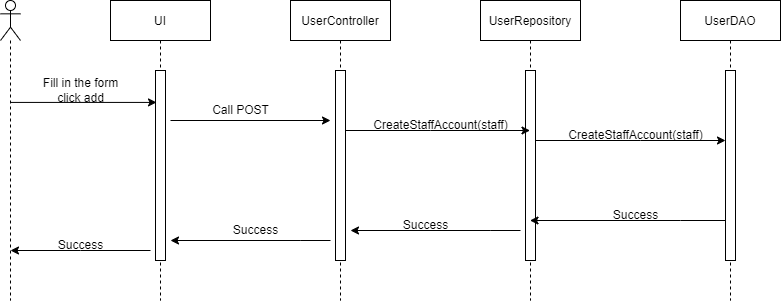

The diagram above was exported from draw.io. Its source (the exported page's mxGraphModel, read from the mxfile embedded in the PNG):
<mxGraphModel dx="881" dy="826" grid="1" gridSize="10" guides="1" tooltips="1" connect="1" arrows="1" fold="1" page="1" pageScale="1" pageWidth="1100" pageHeight="850" math="0" shadow="0">
  <root>
    <mxCell id="0" />
    <mxCell id="1" parent="0" />
    <mxCell id="Y4NJgJC4DHR34ib-AyW6-2" value="UserDAO" style="shape=umlLifeline;perimeter=lifelinePerimeter;container=1;collapsible=0;recursiveResize=0;rounded=0;shadow=0;strokeWidth=1;" parent="1" vertex="1">
      <mxGeometry x="850" y="210" width="100" height="300" as="geometry" />
    </mxCell>
    <mxCell id="Y4NJgJC4DHR34ib-AyW6-3" value="" style="points=[];perimeter=orthogonalPerimeter;rounded=0;shadow=0;strokeWidth=1;" parent="Y4NJgJC4DHR34ib-AyW6-2" vertex="1">
      <mxGeometry x="45" y="70" width="10" height="190" as="geometry" />
    </mxCell>
    <mxCell id="Y4NJgJC4DHR34ib-AyW6-4" value="UserRepository" style="shape=umlLifeline;perimeter=lifelinePerimeter;container=1;collapsible=0;recursiveResize=0;rounded=0;shadow=0;strokeWidth=1;" parent="1" vertex="1">
      <mxGeometry x="650" y="210" width="100" height="300" as="geometry" />
    </mxCell>
    <mxCell id="Y4NJgJC4DHR34ib-AyW6-5" value="" style="points=[];perimeter=orthogonalPerimeter;rounded=0;shadow=0;strokeWidth=1;" parent="Y4NJgJC4DHR34ib-AyW6-4" vertex="1">
      <mxGeometry x="45" y="70" width="10" height="190" as="geometry" />
    </mxCell>
    <mxCell id="Y4NJgJC4DHR34ib-AyW6-6" value="UserController" style="shape=umlLifeline;perimeter=lifelinePerimeter;container=1;collapsible=0;recursiveResize=0;rounded=0;shadow=0;strokeWidth=1;" parent="1" vertex="1">
      <mxGeometry x="460" y="210" width="100" height="300" as="geometry" />
    </mxCell>
    <mxCell id="Y4NJgJC4DHR34ib-AyW6-7" value="" style="points=[];perimeter=orthogonalPerimeter;rounded=0;shadow=0;strokeWidth=1;" parent="Y4NJgJC4DHR34ib-AyW6-6" vertex="1">
      <mxGeometry x="45" y="70" width="10" height="190" as="geometry" />
    </mxCell>
    <mxCell id="Y4NJgJC4DHR34ib-AyW6-8" value="UI" style="shape=umlLifeline;perimeter=lifelinePerimeter;container=1;collapsible=0;recursiveResize=0;rounded=0;shadow=0;strokeWidth=1;" parent="1" vertex="1">
      <mxGeometry x="280" y="210" width="100" height="300" as="geometry" />
    </mxCell>
    <mxCell id="Y4NJgJC4DHR34ib-AyW6-9" value="" style="points=[];perimeter=orthogonalPerimeter;rounded=0;shadow=0;strokeWidth=1;" parent="Y4NJgJC4DHR34ib-AyW6-8" vertex="1">
      <mxGeometry x="45" y="70" width="10" height="190" as="geometry" />
    </mxCell>
    <mxCell id="Y4NJgJC4DHR34ib-AyW6-10" value="" style="shape=umlLifeline;participant=umlActor;perimeter=lifelinePerimeter;whiteSpace=wrap;html=1;container=1;collapsible=0;recursiveResize=0;verticalAlign=top;spacingTop=36;outlineConnect=0;" parent="1" vertex="1">
      <mxGeometry x="170" y="210" width="20" height="300" as="geometry" />
    </mxCell>
    <mxCell id="Y4NJgJC4DHR34ib-AyW6-11" style="edgeStyle=orthogonalEdgeStyle;rounded=0;orthogonalLoop=1;jettySize=auto;html=1;" parent="1" source="Y4NJgJC4DHR34ib-AyW6-7" target="Y4NJgJC4DHR34ib-AyW6-4" edge="1">
      <mxGeometry relative="1" as="geometry">
        <Array as="points">
          <mxPoint x="600" y="340" />
          <mxPoint x="600" y="340" />
        </Array>
      </mxGeometry>
    </mxCell>
    <mxCell id="Y4NJgJC4DHR34ib-AyW6-12" style="edgeStyle=orthogonalEdgeStyle;rounded=0;orthogonalLoop=1;jettySize=auto;html=1;" parent="1" source="Y4NJgJC4DHR34ib-AyW6-5" target="Y4NJgJC4DHR34ib-AyW6-3" edge="1">
      <mxGeometry relative="1" as="geometry">
        <Array as="points">
          <mxPoint x="810" y="350" />
          <mxPoint x="810" y="350" />
        </Array>
      </mxGeometry>
    </mxCell>
    <mxCell id="Y4NJgJC4DHR34ib-AyW6-13" style="edgeStyle=orthogonalEdgeStyle;rounded=0;orthogonalLoop=1;jettySize=auto;html=1;" parent="1" source="Y4NJgJC4DHR34ib-AyW6-3" target="Y4NJgJC4DHR34ib-AyW6-4" edge="1">
      <mxGeometry relative="1" as="geometry">
        <Array as="points">
          <mxPoint x="850" y="430" />
          <mxPoint x="850" y="430" />
        </Array>
      </mxGeometry>
    </mxCell>
    <mxCell id="Y4NJgJC4DHR34ib-AyW6-14" value="" style="endArrow=classic;html=1;rounded=0;" parent="1" edge="1">
      <mxGeometry width="50" height="50" relative="1" as="geometry">
        <mxPoint x="340" y="330" as="sourcePoint" />
        <mxPoint x="500" y="330" as="targetPoint" />
      </mxGeometry>
    </mxCell>
    <mxCell id="Y4NJgJC4DHR34ib-AyW6-15" value="" style="endArrow=classic;html=1;rounded=0;entryX=0.1;entryY=0.168;entryDx=0;entryDy=0;entryPerimeter=0;" parent="1" source="Y4NJgJC4DHR34ib-AyW6-10" target="Y4NJgJC4DHR34ib-AyW6-9" edge="1">
      <mxGeometry width="50" height="50" relative="1" as="geometry">
        <mxPoint x="620" y="360" as="sourcePoint" />
        <mxPoint x="320" y="310" as="targetPoint" />
      </mxGeometry>
    </mxCell>
    <mxCell id="Y4NJgJC4DHR34ib-AyW6-16" style="edgeStyle=orthogonalEdgeStyle;rounded=0;orthogonalLoop=1;jettySize=auto;html=1;" parent="1" edge="1">
      <mxGeometry relative="1" as="geometry">
        <mxPoint x="690" y="440" as="sourcePoint" />
        <mxPoint x="520" y="440" as="targetPoint" />
        <Array as="points">
          <mxPoint x="660.33" y="440" />
          <mxPoint x="660.33" y="440" />
        </Array>
      </mxGeometry>
    </mxCell>
    <mxCell id="Y4NJgJC4DHR34ib-AyW6-17" style="edgeStyle=orthogonalEdgeStyle;rounded=0;orthogonalLoop=1;jettySize=auto;html=1;" parent="1" edge="1">
      <mxGeometry relative="1" as="geometry">
        <mxPoint x="500" y="450" as="sourcePoint" />
        <mxPoint x="340" y="450" as="targetPoint" />
        <Array as="points">
          <mxPoint x="470.33" y="450" />
          <mxPoint x="470.33" y="450" />
        </Array>
      </mxGeometry>
    </mxCell>
    <mxCell id="Y4NJgJC4DHR34ib-AyW6-18" style="edgeStyle=orthogonalEdgeStyle;rounded=0;orthogonalLoop=1;jettySize=auto;html=1;" parent="1" edge="1">
      <mxGeometry relative="1" as="geometry">
        <mxPoint x="320" y="460" as="sourcePoint" />
        <mxPoint x="179.9966666666669" y="460" as="targetPoint" />
        <Array as="points">
          <mxPoint x="250" y="460" />
          <mxPoint x="250" y="460" />
        </Array>
      </mxGeometry>
    </mxCell>
    <mxCell id="Y4NJgJC4DHR34ib-AyW6-19" value="Fill in the form&lt;br&gt;click add" style="text;html=1;align=center;verticalAlign=middle;resizable=0;points=[];autosize=1;strokeColor=none;fillColor=none;" parent="1" vertex="1">
      <mxGeometry x="200" y="280" width="100" height="40" as="geometry" />
    </mxCell>
    <mxCell id="Y4NJgJC4DHR34ib-AyW6-20" value="Success" style="text;html=1;align=center;verticalAlign=middle;resizable=0;points=[];autosize=1;strokeColor=none;fillColor=none;" parent="1" vertex="1">
      <mxGeometry x="215" y="440" width="70" height="30" as="geometry" />
    </mxCell>
    <mxCell id="Y4NJgJC4DHR34ib-AyW6-21" value="Success" style="text;html=1;align=center;verticalAlign=middle;resizable=0;points=[];autosize=1;strokeColor=none;fillColor=none;" parent="1" vertex="1">
      <mxGeometry x="390" y="425" width="70" height="30" as="geometry" />
    </mxCell>
    <mxCell id="Y4NJgJC4DHR34ib-AyW6-22" value="Success" style="text;html=1;align=center;verticalAlign=middle;resizable=0;points=[];autosize=1;strokeColor=none;fillColor=none;" parent="1" vertex="1">
      <mxGeometry x="560" y="420" width="70" height="30" as="geometry" />
    </mxCell>
    <mxCell id="Y4NJgJC4DHR34ib-AyW6-23" value="Success" style="text;html=1;align=center;verticalAlign=middle;resizable=0;points=[];autosize=1;strokeColor=none;fillColor=none;" parent="1" vertex="1">
      <mxGeometry x="770" y="410" width="70" height="30" as="geometry" />
    </mxCell>
    <mxCell id="Y4NJgJC4DHR34ib-AyW6-24" value="Call POST" style="text;html=1;align=center;verticalAlign=middle;resizable=0;points=[];autosize=1;strokeColor=none;fillColor=none;" parent="1" vertex="1">
      <mxGeometry x="370" y="305" width="80" height="30" as="geometry" />
    </mxCell>
    <mxCell id="Y4NJgJC4DHR34ib-AyW6-25" value="CreateStaffAccount(staff)" style="text;html=1;align=center;verticalAlign=middle;resizable=0;points=[];autosize=1;strokeColor=none;fillColor=none;" parent="1" vertex="1">
      <mxGeometry x="530" y="320" width="160" height="30" as="geometry" />
    </mxCell>
    <mxCell id="Y4NJgJC4DHR34ib-AyW6-26" value="CreateStaffAccount(staff)" style="text;html=1;align=center;verticalAlign=middle;resizable=0;points=[];autosize=1;strokeColor=none;fillColor=none;" parent="1" vertex="1">
      <mxGeometry x="725" y="330" width="160" height="30" as="geometry" />
    </mxCell>
  </root>
</mxGraphModel>